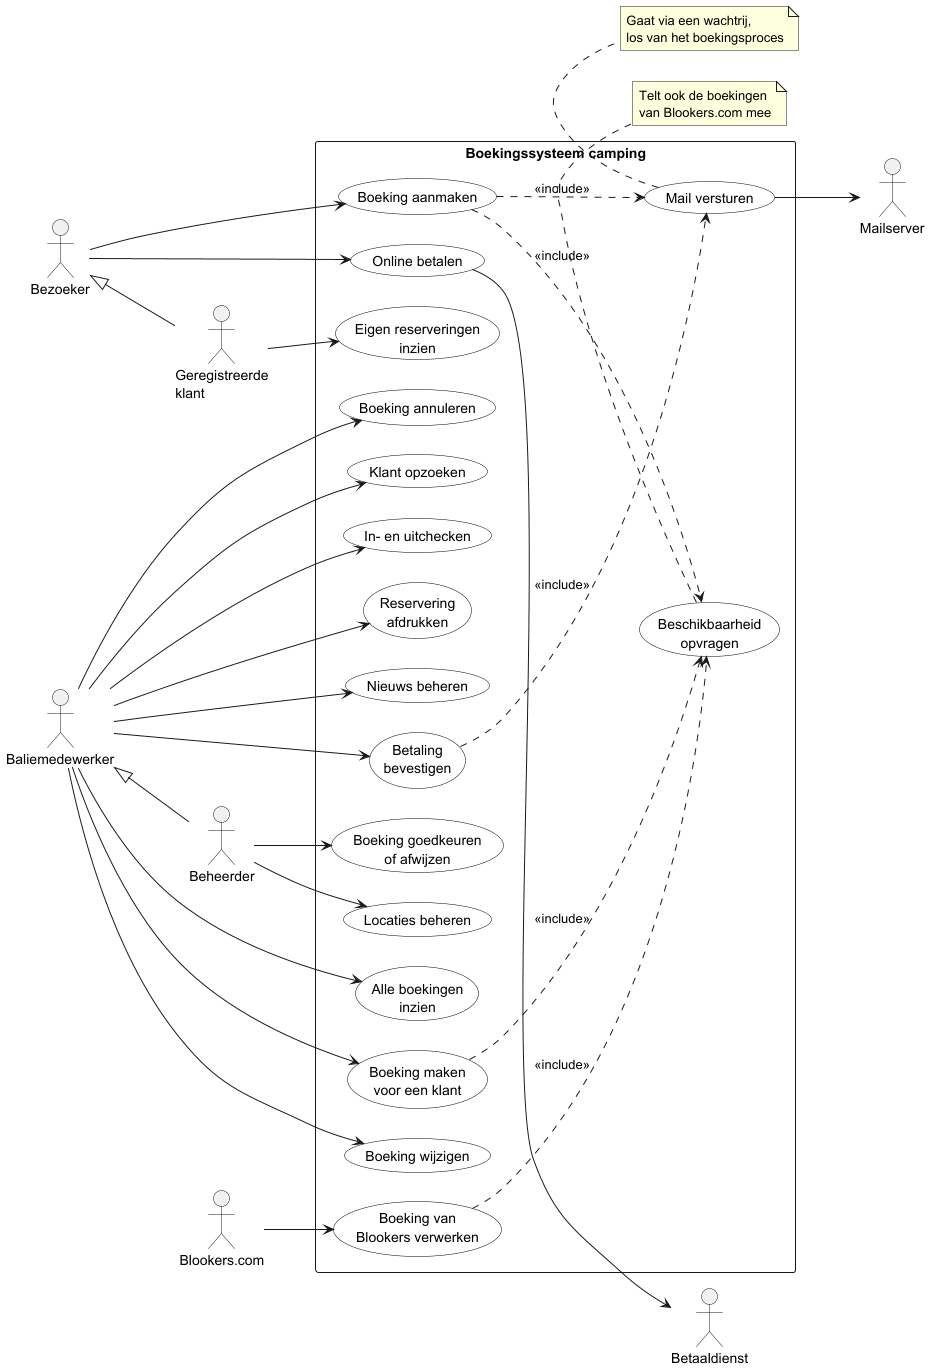

The diagram above was rendered by PlantUML. Its source (embedded in the PNG):
@startuml use-case-boekingssysteem
' Use-case-diagram boekingssysteem camping
' Rollen en rechten komen uit database/seeders/RolesAndPermissionsSeeder.php

left to right direction
skinparam packageStyle rectangle
skinparam shadowing false
skinparam nodesep 30
skinparam ranksep 60
skinparam usecase {
    BackgroundColor White
    BorderColor Black
}

actor "Bezoeker" as Bezoeker
actor "Geregistreerde\nklant" as Klant
actor "Baliemedewerker" as Balie
actor "Beheerder" as Beheerder

Bezoeker <|-- Klant
Balie <|-- Beheerder

rectangle "Boekingssysteem camping" {

    usecase "Beschikbaarheid\nopvragen" as UC1
    usecase "Boeking aanmaken" as UC2
    usecase "Online betalen" as UC3
    usecase "Eigen reserveringen\ninzien" as UC4

    usecase "Alle boekingen\ninzien" as UC5
    usecase "Boeking maken\nvoor een klant" as UC6
    usecase "Boeking wijzigen" as UC7
    usecase "Boeking annuleren" as UC8
    usecase "Klant opzoeken" as UC9
    usecase "In- en uitchecken" as UC10
    usecase "Reservering\nafdrukken" as UC11
    usecase "Nieuws beheren" as UC12
    usecase "Betaling\nbevestigen" as UC13

    usecase "Boeking goedkeuren\nof afwijzen" as UC14
    usecase "Locaties beheren" as UC15

    usecase "Boeking van\nBlookers verwerken" as UC16
    usecase "Mail versturen" as UC17
}

actor "Blookers.com" as Blookers
actor "Mailserver" as Mailserver
actor "Betaaldienst" as Betaaldienst

' Bezoeker en geregistreerde klant

Bezoeker --> UC2
Bezoeker --> UC3

Klant --> UC4

' Baliemedewerker
Balie --> UC5
Balie --> UC6
Balie --> UC7
Balie --> UC8
Balie --> UC9
Balie --> UC10
Balie --> UC11
Balie --> UC12
Balie --> UC13

' Beheerder
Beheerder --> UC14
Beheerder --> UC15

' Externe systemen
Blookers --> UC16
UC3 --> Betaaldienst
UC17 --> Mailserver

' Samenhang tussen de use cases
UC2 ..> UC1 : <<include>>
UC2 ..> UC17 : <<include>>
UC6 ..> UC1 : <<include>>
UC13 ..> UC17 : <<include>>
UC16 ..> UC1 : <<include>>

note bottom of UC1
  Telt ook de boekingen
  van Blookers.com mee
end note

note bottom of UC17
  Gaat via een wachtrij,
  los van het boekingsproces
end note

@enduml